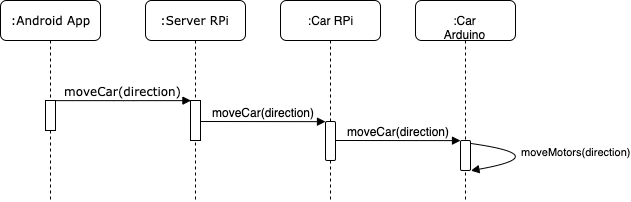

The diagram above was exported from draw.io. Its source (the exported page's mxGraphModel, read from the mxfile embedded in the PNG):
<mxGraphModel dx="1106" dy="657" grid="1" gridSize="10" guides="1" tooltips="1" connect="1" arrows="1" fold="1" page="1" pageScale="1" pageWidth="1100" pageHeight="850" background="#ffffff" math="0" shadow="0">
  <root>
    <mxCell id="0" />
    <mxCell id="1" parent="0" />
    <mxCell id="7baba1c4bc27f4b0-2" value=":Server RPi" style="shape=umlLifeline;perimeter=lifelinePerimeter;whiteSpace=wrap;html=1;container=1;collapsible=0;recursiveResize=0;outlineConnect=0;rounded=1;shadow=0;comic=0;labelBackgroundColor=none;strokeColor=#000000;strokeWidth=1;fillColor=#FFFFFF;fontFamily=Verdana;fontSize=12;fontColor=#000000;align=center;" parent="1" vertex="1">
      <mxGeometry x="180" y="80" width="100" height="200" as="geometry" />
    </mxCell>
    <mxCell id="7baba1c4bc27f4b0-10" value="" style="html=1;points=[];perimeter=orthogonalPerimeter;rounded=0;shadow=0;comic=0;labelBackgroundColor=none;strokeColor=#000000;strokeWidth=1;fillColor=#FFFFFF;fontFamily=Verdana;fontSize=12;fontColor=#000000;align=center;" parent="7baba1c4bc27f4b0-2" vertex="1">
      <mxGeometry x="45" y="100" width="10" height="40" as="geometry" />
    </mxCell>
    <mxCell id="7baba1c4bc27f4b0-8" value=":Android App" style="shape=umlLifeline;perimeter=lifelinePerimeter;whiteSpace=wrap;html=1;container=1;collapsible=0;recursiveResize=0;outlineConnect=0;rounded=1;shadow=0;comic=0;labelBackgroundColor=none;strokeColor=#000000;strokeWidth=1;fillColor=#FFFFFF;fontFamily=Verdana;fontSize=12;fontColor=#000000;align=center;" parent="1" vertex="1">
      <mxGeometry x="35" y="80" width="100" height="200" as="geometry" />
    </mxCell>
    <mxCell id="7baba1c4bc27f4b0-9" value="" style="html=1;points=[];perimeter=orthogonalPerimeter;rounded=0;shadow=0;comic=0;labelBackgroundColor=none;strokeColor=#000000;strokeWidth=1;fillColor=#FFFFFF;fontFamily=Verdana;fontSize=12;fontColor=#000000;align=center;" parent="7baba1c4bc27f4b0-8" vertex="1">
      <mxGeometry x="45" y="100" width="10" height="30" as="geometry" />
    </mxCell>
    <mxCell id="7baba1c4bc27f4b0-11" value="moveCar(direction)" style="html=1;verticalAlign=bottom;endArrow=block;entryX=0;entryY=0;labelBackgroundColor=none;fontFamily=Verdana;fontSize=12;edgeStyle=elbowEdgeStyle;elbow=vertical;" parent="1" source="7baba1c4bc27f4b0-9" target="7baba1c4bc27f4b0-10" edge="1">
      <mxGeometry relative="1" as="geometry">
        <mxPoint x="220" y="190" as="sourcePoint" />
      </mxGeometry>
    </mxCell>
    <mxCell id="GdCzkCC0utKg0TRpaPAW-17" value=":Car RPi" style="shape=umlLifeline;perimeter=lifelinePerimeter;whiteSpace=wrap;html=1;container=1;collapsible=0;recursiveResize=0;outlineConnect=0;rounded=1;" vertex="1" parent="1">
      <mxGeometry x="315" y="80" width="100" height="200" as="geometry" />
    </mxCell>
    <mxCell id="GdCzkCC0utKg0TRpaPAW-18" value="" style="html=1;points=[];perimeter=orthogonalPerimeter;rounded=1;" vertex="1" parent="GdCzkCC0utKg0TRpaPAW-17">
      <mxGeometry x="45" y="121" width="10" height="39" as="geometry" />
    </mxCell>
    <mxCell id="GdCzkCC0utKg0TRpaPAW-19" value="&lt;font style=&quot;font-size: 12px&quot;&gt;moveCar(direction)&lt;/font&gt;" style="html=1;verticalAlign=bottom;endArrow=block;entryX=0;entryY=0.004;entryDx=0;entryDy=0;entryPerimeter=0;" edge="1" parent="1" target="GdCzkCC0utKg0TRpaPAW-18">
      <mxGeometry width="80" relative="1" as="geometry">
        <mxPoint x="235" y="201" as="sourcePoint" />
        <mxPoint x="403" y="196" as="targetPoint" />
      </mxGeometry>
    </mxCell>
    <mxCell id="GdCzkCC0utKg0TRpaPAW-20" value=":Car Arduino" style="shape=umlLifeline;perimeter=lifelinePerimeter;whiteSpace=wrap;html=1;container=1;collapsible=0;recursiveResize=0;outlineConnect=0;rounded=1;" vertex="1" parent="1">
      <mxGeometry x="450" y="80" width="100" height="200" as="geometry" />
    </mxCell>
    <mxCell id="GdCzkCC0utKg0TRpaPAW-21" value="" style="html=1;points=[];perimeter=orthogonalPerimeter;rounded=1;" vertex="1" parent="GdCzkCC0utKg0TRpaPAW-20">
      <mxGeometry x="45" y="140" width="10" height="30" as="geometry" />
    </mxCell>
    <mxCell id="GdCzkCC0utKg0TRpaPAW-27" value="moveMotors(direction)" style="html=1;verticalAlign=bottom;endArrow=block;edgeStyle=orthogonalEdgeStyle;curved=1;exitX=0.981;exitY=0.113;exitDx=0;exitDy=0;exitPerimeter=0;entryX=0.981;entryY=1;entryDx=0;entryDy=0;entryPerimeter=0;" edge="1" parent="GdCzkCC0utKg0TRpaPAW-20" source="GdCzkCC0utKg0TRpaPAW-21" target="GdCzkCC0utKg0TRpaPAW-21">
      <mxGeometry x="-0.0029" y="-21" width="80" relative="1" as="geometry">
        <mxPoint x="55" y="150" as="sourcePoint" />
        <mxPoint x="135" y="150" as="targetPoint" />
        <Array as="points">
          <mxPoint x="140" y="155" />
        </Array>
        <mxPoint x="24" y="26" as="offset" />
      </mxGeometry>
    </mxCell>
    <mxCell id="GdCzkCC0utKg0TRpaPAW-22" value="&lt;font style=&quot;font-size: 12px&quot;&gt;moveCar(direction)&lt;/font&gt;" style="html=1;verticalAlign=bottom;endArrow=block;entryX=0;entryY=0.004;entryDx=0;entryDy=0;entryPerimeter=0;" edge="1" parent="1" target="GdCzkCC0utKg0TRpaPAW-21">
      <mxGeometry width="80" relative="1" as="geometry">
        <mxPoint x="370" y="220" as="sourcePoint" />
        <mxPoint x="555" y="220" as="targetPoint" />
      </mxGeometry>
    </mxCell>
  </root>
</mxGraphModel>